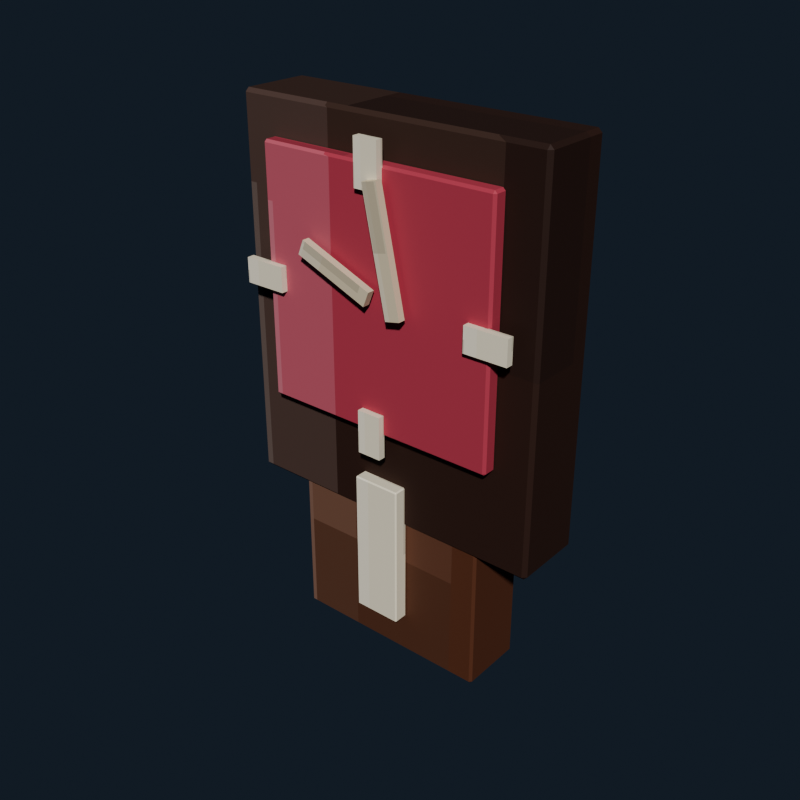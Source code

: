 # Source: bedroom_wall_clock.blend  (saved by Blender 5.2.44; exported with 4.5.12 LTS)
import bpy
from mathutils import Matrix  # noqa: F401  (used for matrix-valued properties, if any)

bpy.ops.wm.read_factory_settings(use_empty=True)
scene = bpy.context.scene
scene.name = 'Scene'

# ---- collections
col_collection = bpy.data.collections.new('Collection'); scene.collection.children.link(col_collection)

# ---- images (referenced by path relative to the original .blend; pixels are not part of the script)
import os
ASSET_DIR = os.environ.get("B2B_ASSET_DIR", "")  # directory of the original .blend (textures are referenced by path, not embedded)
HERE = os.path.dirname(os.path.abspath(__file__))  # packed textures are extracted next to this script under _unpacked/

def load_image(name, relpath, width, height, colorspace="sRGB"):
    """Load a texture the original file referenced (path relative to the .blend, or extracted next to this script)."""
    p = next((c for c in (os.path.join(HERE, relpath), os.path.join(ASSET_DIR, relpath)) if relpath and os.path.exists(c)), "")
    if p:
        img = bpy.data.images.load(p, check_existing=True)
        img.name = name
    else:  # same state as the original file: an image datablock whose file is absent (Cycles renders it pink)
        img = bpy.data.images.new(name, width, height)
        img.source = "FILE"
        img.filepath = "//" + (relpath or name)
    img.colorspace_settings.name = colorspace
    return img
img_bedroom_wall_clock_pixel_atlas = load_image('bedroom_wall_clock_pixel_atlas', '_unpacked/bedroom_wall_clock_pixel_atlas.4b0a8417.png', 144, 16, 'sRGB')

# ---- materials (node trees are filled in below, after node groups)
mat_bedroom_wall_clock_pixel_paint = bpy.data.materials.new('Bedroom Wall Clock pixel paint')

# ---- material node trees
mat_bedroom_wall_clock_pixel_paint.use_nodes = True; mat_bedroom_wall_clock_pixel_paint.node_tree.nodes.clear()
_N = mat_bedroom_wall_clock_pixel_paint.node_tree.nodes; _L = mat_bedroom_wall_clock_pixel_paint.node_tree.links
n0 = _N.new('ShaderNodeBsdfPrincipled'); n0.name = 'Principled BSDF'; n0.location = (-200, 100)
n0.inputs[1].default_value = 0.1
n0.inputs[2].default_value = 0.72
n0.inputs[10].default_value = 0.005
n1 = _N.new('ShaderNodeOutputMaterial'); n1.name = 'Material Output'; n1.location = (200, 100)
n2 = _N.new('ShaderNodeTexImage'); n2.name = 'Image Texture'; n2.location = (0, 0)
n2.image = img_bedroom_wall_clock_pixel_atlas
n2.interpolation = 'Closest'
_L.new(n0.outputs[0], n1.inputs[0])
_L.new(n2.outputs[0], n0.inputs[0])
n1.is_active_output = True

# ---- world
world_world = bpy.data.worlds.new('World'); scene.world = world_world
world_world.use_nodes = True; world_world.node_tree.nodes.clear()
_N = world_world.node_tree.nodes; _L = world_world.node_tree.links
n0 = _N.new('ShaderNodeOutputWorld'); n0.name = 'World Output'; n0.location = (200, 100)
n1 = _N.new('ShaderNodeBackground'); n1.name = 'Background'; n1.location = (-200, 100)
n1.inputs[0].default_value = (0.04314, 0.06275, 0.09412, 1.0)
n1.inputs[1].default_value = 0.36
_L.new(n1.outputs[0], n0.inputs[0])
n0.is_active_output = True
world_world.color = (0.05088, 0.05088, 0.05088)
world_world.sun_shadow_jitter_overblur = 0.0

# ---- meshes
me_cube = bpy.data.meshes.new('Cube')
me_cube.from_pydata([(-0.254, -0.054, -0.31), (-0.254, -0.06, -0.304), (-0.26, -0.054, -0.304), (-0.254, -0.06, 0.304), (-0.254, -0.054, 0.31), (-0.26, -0.054, 0.304), (-0.254, 0.054, -0.31), (-0.26, 0.054, -0.304), (-0.254, 0.06, -0.304), (-0.254, 0.054, 0.31), (-0.254, 0.06, 0.304), (-0.26, 0.054, 0.304), (0.254, -0.054, -0.31), (0.26, -0.054, -0.304), (0.254, -0.06, -0.304), (0.254, -0.054, 0.31), (0.254, -0.06, 0.304), (0.26, -0.054, 0.304), (0.254, 0.054, -0.31), (0.254, 0.06, -0.304), (0.26, 0.054, -0.304), (0.254, 0.054, 0.31), (0.26, 0.054, 0.304), (0.254, 0.06, 0.304)], [], [(0, 1, 2), (3, 4, 5), (6, 7, 8), (9, 10, 11), (12, 13, 14), (15, 16, 17), (18, 19, 20), (21, 22, 23), (6, 0, 2, 7), (1, 3, 5, 2), (4, 9, 11, 5), (10, 8, 7, 11), (18, 6, 8, 19), (9, 21, 23, 10), (22, 20, 19, 23), (12, 18, 20, 13), (21, 15, 17, 22), (16, 14, 13, 17), (0, 12, 14, 1), (15, 4, 3, 16), (6, 18, 12, 0), (2, 5, 11, 7), (14, 16, 3, 1), (21, 9, 4, 15), (8, 10, 23, 19), (20, 22, 17, 13)])
_uv = me_cube.uv_layers.new(name='UVMap')
_uv.uv.foreach_set('vector', [0.1299, 0.7114, 0.1299, 0.7225, 0.1296, 0.7114, 0.1788, 0.9424, 0.179, 0.9424, 0.1788, 0.945, 0.1299, 0.5111, 0.1296, 0.5111, 0.1299, 0.5, 0.179, 0.2755, 0.1788, 0.2801, 0.1788, 0.2692, 0.154, 0.7114, 0.1545, 0.7114, 0.1543, 0.7238, 0.1792, 0.7182, 0.1788, 0.7251, 0.1788, 0.7142, 0.154, 0.5111, 0.1543, 0.4987, 0.1545, 0.5111, 0.1792, 0.5077, 0.1788, 0.5111, 0.1788, 0.4981, 0.1299, 0.5111, 0.1299, 0.7114, 0.1296, 0.7114, 0.1296, 0.5111, 0.1545, 0.055, 0.1788, 0.055, 0.1788, 0.06612, 0.1545, 0.06612, 0.179, 0.06613, 0.179, 0.2755, 0.1788, 0.2692, 0.1788, 0.06612, 0.1788, 0.2801, 0.1545, 0.2801, 0.1545, 0.2664, 0.1788, 0.2692, 0.154, 0.5111, 0.1299, 0.5111, 0.1299, 0.5, 0.1543, 0.4987, 0.179, 0.2755, 0.1792, 0.5077, 0.1788, 0.4981, 0.1788, 0.2801, 0.1788, 0.5111, 0.1545, 0.5111, 0.1543, 0.4987, 0.1788, 0.4981, 0.154, 0.7114, 0.154, 0.5111, 0.1545, 0.5111, 0.1545, 0.7114, 0.1792, 0.5077, 0.1792, 0.7182, 0.1788, 0.7142, 0.1788, 0.5111, 0.1788, 0.7251, 0.1543, 0.7238, 0.1545, 0.7114, 0.1788, 0.7142, 0.1299, 0.7114, 0.154, 0.7114, 0.1543, 0.7238, 0.1299, 0.7225, 0.1792, 0.7182, 0.179, 0.9424, 0.1788, 0.9424, 0.1788, 0.7251, 0.1299, 0.5111, 0.154, 0.5111, 0.154, 0.7114, 0.1299, 0.7114, 0.1545, 0.06612, 0.1788, 0.06612, 0.1788, 0.2692, 0.1545, 0.2664, 0.1543, 0.7238, 0.1788, 0.7251, 0.1788, 0.9424, 0.1545, 0.9424, 0.1792, 0.5077, 0.2035, 0.5111, 0.2035, 0.7114, 0.1792, 0.7182, 0.1545, 0.2801, 0.1788, 0.2801, 0.1788, 0.4981, 0.1543, 0.4987, 0.1545, 0.5111, 0.1788, 0.5111, 0.1788, 0.7142, 0.1545, 0.7114])
me_cube.materials.append(mat_bedroom_wall_clock_pixel_paint)
me_cube.update()
me_cube_001 = bpy.data.meshes.new('Cube.001')
me_cube_001.from_pydata([(-0.196, -0.0085, -0.2), (-0.196, -0.0125, -0.196), (-0.2, -0.0085, -0.196), (-0.196, -0.0125, 0.196), (-0.196, -0.0085, 0.2), (-0.2, -0.0085, 0.196), (-0.196, 0.0085, -0.2), (-0.2, 0.0085, -0.196), (-0.196, 0.0125, -0.196), (-0.196, 0.0085, 0.2), (-0.196, 0.0125, 0.196), (-0.2, 0.0085, 0.196), (0.196, -0.0085, -0.2), (0.2, -0.0085, -0.196), (0.196, -0.0125, -0.196), (0.196, -0.0085, 0.2), (0.196, -0.0125, 0.196), (0.2, -0.0085, 0.196), (0.196, 0.0085, -0.2), (0.196, 0.0125, -0.196), (0.2, 0.0085, -0.196), (0.196, 0.0085, 0.2), (0.2, 0.0085, 0.196), (0.196, 0.0125, 0.196)], [], [(0, 1, 2), (3, 4, 5), (6, 7, 8), (9, 10, 11), (12, 13, 14), (15, 16, 17), (18, 19, 20), (21, 22, 23), (6, 0, 2, 7), (1, 3, 5, 2), (4, 9, 11, 5), (10, 8, 7, 11), (18, 6, 8, 19), (9, 21, 23, 10), (22, 20, 19, 23), (12, 18, 20, 13), (21, 15, 17, 22), (16, 14, 13, 17), (0, 12, 14, 1), (15, 4, 3, 16), (6, 18, 12, 0), (2, 5, 11, 7), (14, 16, 3, 1), (21, 9, 4, 15), (8, 10, 23, 19), (20, 22, 17, 13)])
_uv = me_cube_001.uv_layers.new(name='UVMap')
_uv.uv.foreach_set('vector', [0.5743, 0.6869, 0.5743, 0.7225, 0.574, 0.6869, 0.6232, 0.9428, 0.6235, 0.9428, 0.6232, 0.945, 0.5743, 0.5356, 0.574, 0.5356, 0.5743, 0.5, 0.6235, 0.2671, 0.6232, 0.2797, 0.6232, 0.2508, 0.5985, 0.6869, 0.5989, 0.6869, 0.5987, 0.7236, 0.6236, 0.7058, 0.6232, 0.7247, 0.6232, 0.6958, 0.5985, 0.5356, 0.5987, 0.4989, 0.5989, 0.5356, 0.6236, 0.5261, 0.6232, 0.5356, 0.6232, 0.4983, 0.5743, 0.5356, 0.5743, 0.6869, 0.574, 0.6869, 0.574, 0.5356, 0.599, 0.055, 0.6232, 0.055, 0.6232, 0.0906, 0.599, 0.0906, 0.6235, 0.0906, 0.6235, 0.2671, 0.6232, 0.2508, 0.6232, 0.0906, 0.6232, 0.2797, 0.599, 0.2797, 0.599, 0.2419, 0.6232, 0.2508, 0.5985, 0.5356, 0.5743, 0.5356, 0.5743, 0.5, 0.5987, 0.4989, 0.6235, 0.2671, 0.6236, 0.5261, 0.6232, 0.4983, 0.6232, 0.2797, 0.6232, 0.5356, 0.5989, 0.5356, 0.5987, 0.4989, 0.6232, 0.4983, 0.5985, 0.6869, 0.5985, 0.5356, 0.5989, 0.5356, 0.5989, 0.6869, 0.6236, 0.5261, 0.6236, 0.7058, 0.6232, 0.6958, 0.6232, 0.5356, 0.6232, 0.7247, 0.5987, 0.7236, 0.5989, 0.6869, 0.6232, 0.6958, 0.5743, 0.6869, 0.5985, 0.6869, 0.5987, 0.7236, 0.5743, 0.7225, 0.6236, 0.7058, 0.6235, 0.9428, 0.6232, 0.9428, 0.6232, 0.7247, 0.5743, 0.5356, 0.5985, 0.5356, 0.5985, 0.6869, 0.5743, 0.6869, 0.599, 0.0906, 0.6232, 0.0906, 0.6232, 0.2508, 0.599, 0.2419, 0.5987, 0.7236, 0.6232, 0.7247, 0.6232, 0.9428, 0.599, 0.9428, 0.6236, 0.5261, 0.6479, 0.5356, 0.6479, 0.6869, 0.6236, 0.7058, 0.599, 0.2797, 0.6232, 0.2797, 0.6232, 0.4983, 0.5987, 0.4989, 0.5989, 0.5356, 0.6232, 0.5356, 0.6232, 0.6958, 0.5989, 0.6869])
me_cube_001.materials.append(mat_bedroom_wall_clock_pixel_paint)
me_cube_001.update()
me_cube_002 = bpy.data.meshes.new('Cube.002')
me_cube_002.from_pydata([(-0.02, -0.006, -0.035), (-0.02, -0.006, 0.035), (-0.02, 0.006, -0.035), (-0.02, 0.006, 0.035), (0.02, -0.006, -0.035), (0.02, -0.006, 0.035), (0.02, 0.006, -0.035), (0.02, 0.006, 0.035)], [], [(0, 1, 3, 2), (2, 3, 7, 6), (6, 7, 5, 4), (4, 5, 1, 0), (2, 6, 4, 0), (7, 3, 1, 5)])
_uv = me_cube_002.uv_layers.new(name='UVMap')
_uv.uv.foreach_set('vector', [0.821, 0.055, 0.8457, 0.055, 0.8457, 0.2775, 0.821, 0.2775, 0.821, 0.2775, 0.8457, 0.2775, 0.8457, 0.5, 0.821, 0.5, 0.821, 0.5, 0.8457, 0.5, 0.8457, 0.7225, 0.821, 0.7225, 0.821, 0.7225, 0.8457, 0.7225, 0.8457, 0.945, 0.821, 0.945, 0.7962, 0.5, 0.821, 0.5, 0.821, 0.7225, 0.7962, 0.7225, 0.8457, 0.5, 0.8704, 0.5, 0.8704, 0.7225, 0.8457, 0.7225])
me_cube_002.materials.append(mat_bedroom_wall_clock_pixel_paint)
me_cube_002.update()
me_cube_003 = bpy.data.meshes.new('Cube.003')
me_cube_003.from_pydata([(-0.02, -0.006, -0.035), (-0.02, -0.006, 0.035), (-0.02, 0.006, -0.035), (-0.02, 0.006, 0.035), (0.02, -0.006, -0.035), (0.02, -0.006, 0.035), (0.02, 0.006, -0.035), (0.02, 0.006, 0.035)], [], [(0, 1, 3, 2), (2, 3, 7, 6), (6, 7, 5, 4), (4, 5, 1, 0), (2, 6, 4, 0), (7, 3, 1, 5)])
_uv = me_cube_003.uv_layers.new(name='UVMap')
_uv.uv.foreach_set('vector', [0.821, 0.055, 0.8457, 0.055, 0.8457, 0.2775, 0.821, 0.2775, 0.821, 0.2775, 0.8457, 0.2775, 0.8457, 0.5, 0.821, 0.5, 0.821, 0.5, 0.8457, 0.5, 0.8457, 0.7225, 0.821, 0.7225, 0.821, 0.7225, 0.8457, 0.7225, 0.8457, 0.945, 0.821, 0.945, 0.7962, 0.5, 0.821, 0.5, 0.821, 0.7225, 0.7962, 0.7225, 0.8457, 0.5, 0.8704, 0.5, 0.8704, 0.7225, 0.8457, 0.7225])
me_cube_003.materials.append(mat_bedroom_wall_clock_pixel_paint)
me_cube_003.update()
me_cube_004 = bpy.data.meshes.new('Cube.004')
me_cube_004.from_pydata([(-0.035, -0.006, -0.02), (-0.035, -0.006, 0.02), (-0.035, 0.006, -0.02), (-0.035, 0.006, 0.02), (0.035, -0.006, -0.02), (0.035, -0.006, 0.02), (0.035, 0.006, -0.02), (0.035, 0.006, 0.02)], [], [(0, 1, 3, 2), (2, 3, 7, 6), (6, 7, 5, 4), (4, 5, 1, 0), (2, 6, 4, 0), (7, 3, 1, 5)])
_uv = me_cube_004.uv_layers.new(name='UVMap')
_uv.uv.foreach_set('vector', [0.821, 0.055, 0.8457, 0.055, 0.8457, 0.2775, 0.821, 0.2775, 0.821, 0.2775, 0.8457, 0.2775, 0.8457, 0.5, 0.821, 0.5, 0.821, 0.5, 0.8457, 0.5, 0.8457, 0.7225, 0.821, 0.7225, 0.821, 0.7225, 0.8457, 0.7225, 0.8457, 0.945, 0.821, 0.945, 0.7962, 0.5, 0.821, 0.5, 0.821, 0.7225, 0.7962, 0.7225, 0.8457, 0.5, 0.8704, 0.5, 0.8704, 0.7225, 0.8457, 0.7225])
me_cube_004.materials.append(mat_bedroom_wall_clock_pixel_paint)
me_cube_004.update()
me_cube_005 = bpy.data.meshes.new('Cube.005')
me_cube_005.from_pydata([(-0.035, -0.006, -0.02), (-0.035, -0.006, 0.02), (-0.035, 0.006, -0.02), (-0.035, 0.006, 0.02), (0.035, -0.006, -0.02), (0.035, -0.006, 0.02), (0.035, 0.006, -0.02), (0.035, 0.006, 0.02)], [], [(0, 1, 3, 2), (2, 3, 7, 6), (6, 7, 5, 4), (4, 5, 1, 0), (2, 6, 4, 0), (7, 3, 1, 5)])
_uv = me_cube_005.uv_layers.new(name='UVMap')
_uv.uv.foreach_set('vector', [0.821, 0.055, 0.8457, 0.055, 0.8457, 0.2775, 0.821, 0.2775, 0.821, 0.2775, 0.8457, 0.2775, 0.8457, 0.5, 0.821, 0.5, 0.821, 0.5, 0.8457, 0.5, 0.8457, 0.7225, 0.821, 0.7225, 0.821, 0.7225, 0.8457, 0.7225, 0.8457, 0.945, 0.821, 0.945, 0.7962, 0.5, 0.821, 0.5, 0.821, 0.7225, 0.7962, 0.7225, 0.8457, 0.5, 0.8704, 0.5, 0.8704, 0.7225, 0.8457, 0.7225])
me_cube_005.materials.append(mat_bedroom_wall_clock_pixel_paint)
me_cube_005.update()
me_cube_006 = bpy.data.meshes.new('Cube.006')
me_cube_006.from_pydata([(-0.065, -0.006, -0.0125), (-0.065, -0.006, 0.0125), (-0.065, 0.006, -0.0125), (-0.065, 0.006, 0.0125), (0.065, -0.006, -0.0125), (0.065, -0.006, 0.0125), (0.065, 0.006, -0.0125), (0.065, 0.006, 0.0125)], [], [(0, 1, 3, 2), (2, 3, 7, 6), (6, 7, 5, 4), (4, 5, 1, 0), (2, 6, 4, 0), (7, 3, 1, 5)])
_uv = me_cube_006.uv_layers.new(name='UVMap')
_uv.uv.foreach_set('vector', [0.7099, 0.055, 0.7346, 0.055, 0.7346, 0.2775, 0.7099, 0.2775, 0.7099, 0.2775, 0.7346, 0.2775, 0.7346, 0.5, 0.7099, 0.5, 0.7099, 0.5, 0.7346, 0.5, 0.7346, 0.7225, 0.7099, 0.7225, 0.7099, 0.7225, 0.7346, 0.7225, 0.7346, 0.945, 0.7099, 0.945, 0.6851, 0.5, 0.7099, 0.5, 0.7099, 0.7225, 0.6851, 0.7225, 0.7346, 0.5, 0.7593, 0.5, 0.7593, 0.7225, 0.7346, 0.7225])
me_cube_006.materials.append(mat_bedroom_wall_clock_pixel_paint)
me_cube_006.update()
me_cube_007 = bpy.data.meshes.new('Cube.007')
me_cube_007.from_pydata([(-0.0125, -0.006, -0.095), (-0.0125, -0.006, 0.095), (-0.0125, 0.006, -0.095), (-0.0125, 0.006, 0.095), (0.0125, -0.006, -0.095), (0.0125, -0.006, 0.095), (0.0125, 0.006, -0.095), (0.0125, 0.006, 0.095)], [], [(0, 1, 3, 2), (2, 3, 7, 6), (6, 7, 5, 4), (4, 5, 1, 0), (2, 6, 4, 0), (7, 3, 1, 5)])
_uv = me_cube_007.uv_layers.new(name='UVMap')
_uv.uv.foreach_set('vector', [0.7099, 0.055, 0.7346, 0.055, 0.7346, 0.2775, 0.7099, 0.2775, 0.7099, 0.2775, 0.7346, 0.2775, 0.7346, 0.5, 0.7099, 0.5, 0.7099, 0.5, 0.7346, 0.5, 0.7346, 0.7225, 0.7099, 0.7225, 0.7099, 0.7225, 0.7346, 0.7225, 0.7346, 0.945, 0.7099, 0.945, 0.6851, 0.5, 0.7099, 0.5, 0.7099, 0.7225, 0.6851, 0.7225, 0.7346, 0.5, 0.7593, 0.5, 0.7593, 0.7225, 0.7346, 0.7225])
me_cube_007.materials.append(mat_bedroom_wall_clock_pixel_paint)
me_cube_007.update()
me_cube_008 = bpy.data.meshes.new('Cube.008')
me_cube_008.from_pydata([(-0.166, -0.051, -0.17), (-0.166, -0.055, -0.166), (-0.17, -0.051, -0.166), (-0.166, -0.055, 0.166), (-0.166, -0.051, 0.17), (-0.17, -0.051, 0.166), (-0.166, 0.051, -0.17), (-0.17, 0.051, -0.166), (-0.166, 0.055, -0.166), (-0.166, 0.051, 0.17), (-0.166, 0.055, 0.166), (-0.17, 0.051, 0.166), (0.166, -0.051, -0.17), (0.17, -0.051, -0.166), (0.166, -0.055, -0.166), (0.166, -0.051, 0.17), (0.166, -0.055, 0.166), (0.17, -0.051, 0.166), (0.166, 0.051, -0.17), (0.166, 0.055, -0.166), (0.17, 0.051, -0.166), (0.166, 0.051, 0.17), (0.17, 0.051, 0.166), (0.166, 0.055, 0.166)], [], [(0, 1, 2), (3, 4, 5), (6, 7, 8), (9, 10, 11), (12, 13, 14), (15, 16, 17), (18, 19, 20), (21, 22, 23), (6, 0, 2, 7), (1, 3, 5, 2), (4, 9, 11, 5), (10, 8, 7, 11), (18, 6, 8, 19), (9, 21, 23, 10), (22, 20, 19, 23), (12, 18, 20, 13), (21, 15, 17, 22), (16, 14, 13, 17), (0, 12, 14, 1), (15, 4, 3, 16), (6, 18, 12, 0), (2, 5, 11, 7), (14, 16, 3, 1), (21, 9, 4, 15), (8, 10, 23, 19), (20, 22, 17, 13)])
_uv = me_cube_008.uv_layers.new(name='UVMap')
_uv.uv.foreach_set('vector', [0.241, 0.7144, 0.241, 0.7225, 0.2407, 0.7144, 0.2898, 0.9424, 0.2901, 0.9424, 0.2898, 0.945, 0.241, 0.5081, 0.2407, 0.5081, 0.241, 0.5, 0.2901, 0.2765, 0.2898, 0.2801, 0.2898, 0.2714, 0.2651, 0.7144, 0.2656, 0.7144, 0.2654, 0.7238, 0.2903, 0.7198, 0.2898, 0.7251, 0.2898, 0.7164, 0.2651, 0.5081, 0.2654, 0.4987, 0.2656, 0.5081, 0.2903, 0.5054, 0.2898, 0.5081, 0.2898, 0.498, 0.241, 0.5081, 0.241, 0.7144, 0.2407, 0.7144, 0.2407, 0.5081, 0.2657, 0.055, 0.2898, 0.055, 0.2898, 0.06309, 0.2657, 0.06309, 0.2901, 0.06309, 0.2901, 0.2765, 0.2898, 0.2714, 0.2898, 0.06309, 0.2898, 0.2801, 0.2657, 0.2801, 0.2657, 0.2694, 0.2898, 0.2714, 0.2651, 0.5081, 0.241, 0.5081, 0.241, 0.5, 0.2654, 0.4987, 0.2901, 0.2765, 0.2903, 0.5054, 0.2898, 0.498, 0.2898, 0.2801, 0.2898, 0.5081, 0.2656, 0.5081, 0.2654, 0.4987, 0.2898, 0.498, 0.2651, 0.7144, 0.2651, 0.5081, 0.2656, 0.5081, 0.2656, 0.7144, 0.2903, 0.5054, 0.2903, 0.7198, 0.2898, 0.7164, 0.2898, 0.5081, 0.2898, 0.7251, 0.2654, 0.7238, 0.2656, 0.7144, 0.2898, 0.7164, 0.241, 0.7144, 0.2651, 0.7144, 0.2654, 0.7238, 0.241, 0.7225, 0.2903, 0.7198, 0.2901, 0.9424, 0.2898, 0.9424, 0.2898, 0.7251, 0.241, 0.5081, 0.2651, 0.5081, 0.2651, 0.7144, 0.241, 0.7144, 0.2657, 0.06309, 0.2898, 0.06309, 0.2898, 0.2714, 0.2657, 0.2694, 0.2654, 0.7238, 0.2898, 0.7251, 0.2898, 0.9424, 0.2657, 0.9424, 0.2903, 0.5054, 0.3146, 0.5081, 0.3146, 0.7144, 0.2903, 0.7198, 0.2657, 0.2801, 0.2898, 0.2801, 0.2898, 0.498, 0.2654, 0.4987, 0.2656, 0.5081, 0.2898, 0.5081, 0.2898, 0.7164, 0.2656, 0.7144])
me_cube_008.materials.append(mat_bedroom_wall_clock_pixel_paint)
me_cube_008.update()
me_cube_009 = bpy.data.meshes.new('Cube.009')
me_cube_009.from_pydata([(-0.038, -0.0105, -0.12), (-0.038, -0.0125, -0.118), (-0.04, -0.0105, -0.118), (-0.038, -0.0125, 0.118), (-0.038, -0.0105, 0.12), (-0.04, -0.0105, 0.118), (-0.038, 0.0105, -0.12), (-0.04, 0.0105, -0.118), (-0.038, 0.0125, -0.118), (-0.038, 0.0105, 0.12), (-0.038, 0.0125, 0.118), (-0.04, 0.0105, 0.118), (0.038, -0.0105, -0.12), (0.04, -0.0105, -0.118), (0.038, -0.0125, -0.118), (0.038, -0.0105, 0.12), (0.038, -0.0125, 0.118), (0.04, -0.0105, 0.118), (0.038, 0.0105, -0.12), (0.038, 0.0125, -0.118), (0.04, 0.0105, -0.118), (0.038, 0.0105, 0.12), (0.04, 0.0105, 0.118), (0.038, 0.0125, 0.118)], [], [(0, 1, 2), (3, 4, 5), (6, 7, 8), (9, 10, 11), (12, 13, 14), (15, 16, 17), (18, 19, 20), (21, 22, 23), (6, 0, 2, 7), (1, 3, 5, 2), (4, 9, 11, 5), (10, 8, 7, 11), (18, 6, 8, 19), (9, 21, 23, 10), (22, 20, 19, 23), (12, 18, 20, 13), (21, 15, 17, 22), (16, 14, 13, 17), (0, 12, 14, 1), (15, 4, 3, 16), (6, 18, 12, 0), (2, 5, 11, 7), (14, 16, 3, 1), (21, 9, 4, 15), (8, 10, 23, 19), (20, 22, 17, 13)])
_uv = me_cube_009.uv_layers.new(name='UVMap')
_uv.uv.foreach_set('vector', [0.7969, 0.7047, 0.7969, 0.7225, 0.7962, 0.7047, 0.8455, 0.9394, 0.8457, 0.9394, 0.8455, 0.945, 0.7969, 0.5178, 0.7962, 0.5178, 0.7969, 0.5, 0.8457, 0.2753, 0.8455, 0.2831, 0.8455, 0.2641, 0.8204, 0.7047, 0.8211, 0.7047, 0.8208, 0.7253, 0.846, 0.7164, 0.8455, 0.7281, 0.8455, 0.7092, 0.8204, 0.5178, 0.8208, 0.4972, 0.8211, 0.5178, 0.846, 0.512, 0.8455, 0.5178, 0.8455, 0.4958, 0.7969, 0.5178, 0.7969, 0.7047, 0.7962, 0.7047, 0.7962, 0.5178, 0.8212, 0.055, 0.8455, 0.055, 0.8455, 0.0728, 0.8212, 0.0728, 0.8457, 0.0728, 0.8457, 0.2753, 0.8455, 0.2641, 0.8455, 0.0728, 0.8455, 0.2831, 0.8212, 0.2831, 0.8212, 0.2597, 0.8455, 0.2641, 0.8204, 0.5178, 0.7969, 0.5178, 0.7969, 0.5, 0.8208, 0.4972, 0.8457, 0.2753, 0.846, 0.512, 0.8455, 0.4958, 0.8455, 0.2831, 0.8455, 0.5178, 0.8211, 0.5178, 0.8208, 0.4972, 0.8455, 0.4958, 0.8204, 0.7047, 0.8204, 0.5178, 0.8211, 0.5178, 0.8211, 0.7047, 0.846, 0.512, 0.846, 0.7164, 0.8455, 0.7092, 0.8455, 0.5178, 0.8455, 0.7281, 0.8208, 0.7253, 0.8211, 0.7047, 0.8455, 0.7092, 0.7969, 0.7047, 0.8204, 0.7047, 0.8208, 0.7253, 0.7969, 0.7225, 0.846, 0.7164, 0.8457, 0.9394, 0.8455, 0.9394, 0.8455, 0.7281, 0.7969, 0.5178, 0.8204, 0.5178, 0.8204, 0.7047, 0.7969, 0.7047, 0.8212, 0.0728, 0.8455, 0.0728, 0.8455, 0.2641, 0.8212, 0.2597, 0.8208, 0.7253, 0.8455, 0.7281, 0.8455, 0.9394, 0.8212, 0.9394, 0.846, 0.512, 0.8698, 0.5178, 0.8698, 0.7047, 0.846, 0.7164, 0.8212, 0.2831, 0.8455, 0.2831, 0.8455, 0.4958, 0.8208, 0.4972, 0.8211, 0.5178, 0.8455, 0.5178, 0.8455, 0.7092, 0.8211, 0.7047])
me_cube_009.materials.append(mat_bedroom_wall_clock_pixel_paint)
me_cube_009.update()

# ---- objects
ob_clockback = bpy.data.objects.new('ClockBack', me_cube)
ob_clockface = bpy.data.objects.new('ClockFace', me_cube_001)
ob_clockmarker_0_0_1_65 = bpy.data.objects.new('ClockMarker_0.0_1.65', me_cube_002)
ob_clockmarker_0_0_1_25 = bpy.data.objects.new('ClockMarker_0.0_1.25', me_cube_003)
ob_clockmarker__0_2_1_45 = bpy.data.objects.new('ClockMarker_-0.2_1.45', me_cube_004)
ob_clockmarker_0_2_1_45 = bpy.data.objects.new('ClockMarker_0.2_1.45', me_cube_005)
ob_clockhandhour = bpy.data.objects.new('ClockHandHour', me_cube_006)
ob_clockhandminute = bpy.data.objects.new('ClockHandMinute', me_cube_007)
ob_clockpendulumcase = bpy.data.objects.new('ClockPendulumCase', me_cube_008)
ob_clockpendulum = bpy.data.objects.new('ClockPendulum', me_cube_009)

# ---- transforms, parenting, visibility, modifiers, constraints
ob_clockback.location = (0.0, 0.0, 1.4)
ob_clockface.location = (0.0, -0.071, 1.45)
ob_clockmarker_0_0_1_65.location = (0.0, -0.088, 1.65)
ob_clockmarker_0_0_1_25.location = (0.0, -0.088, 1.25)
ob_clockmarker__0_2_1_45.location = (-0.2, -0.088, 1.45)
ob_clockmarker_0_2_1_45.location = (0.2, -0.088, 1.45)
ob_clockhandhour.location = (-0.055, -0.096, 1.49)
ob_clockhandhour.rotation_euler = (0.0, 0.384, 0.0)
ob_clockhandminute.location = (0.035, -0.099, 1.54)
ob_clockhandminute.rotation_euler = (0.0, -0.2094, 0.0)
ob_clockpendulumcase.location = (0.0, 0.0, 1.02)
ob_clockpendulum.location = (0.0, -0.068, 1.04)

# ---- collection membership
col_collection.objects.link(ob_clockback)
col_collection.objects.link(ob_clockface)
col_collection.objects.link(ob_clockmarker_0_0_1_65)
col_collection.objects.link(ob_clockmarker_0_0_1_25)
col_collection.objects.link(ob_clockmarker__0_2_1_45)
col_collection.objects.link(ob_clockmarker_0_2_1_45)
col_collection.objects.link(ob_clockhandhour)
col_collection.objects.link(ob_clockhandminute)
col_collection.objects.link(ob_clockpendulumcase)
col_collection.objects.link(ob_clockpendulum)

# ---- scene / render settings (as saved in the file)
scene.frame_start = 1; scene.frame_end = 250; scene.frame_set(1)
scene.render.engine = 'BLENDER_EEVEE_NEXT'
scene.render.resolution_x = 640
scene.render.resolution_y = 640
scene.render.bake_bias = 0.0
scene.render.bake_samples = 0
scene.render.compositor_device = 'GPU'
scene.eevee.use_volume_custom_range = False
scene.eevee.fast_gi_thickness_near = 0.1
scene.eevee.fast_gi_thickness_far = 0.0
scene.eevee.ray_tracing_options.screen_trace_thickness = 0.1
scene.view_settings.look = 'AgX - Medium High Contrast'
bpy.context.view_layer.update()

# ---- added for rendering (the .blend has no active camera and no usable light): camera, sun
cam_auto = bpy.data.cameras.new('AutoCamera')
cam_auto.lens = 50.0
cam_auto.sensor_width = 36.0
cam_auto.clip_end = 1000.0
ob_auto_camera = bpy.data.objects.new('AutoCamera', cam_auto)
scene.collection.objects.link(ob_auto_camera)
ob_auto_camera.location = (0.942288, -1.15325, 2.03383)
ob_auto_camera.rotation_euler = (1.09748, -7.21219e-08, 0.694738)
scene.camera = ob_auto_camera
light_auto_sun = bpy.data.lights.new('AutoSun', 'SUN')
light_auto_sun.energy = 3.0
light_auto_sun.angle = 0.0523599
ob_auto_sun = bpy.data.objects.new('AutoSun', light_auto_sun)
scene.collection.objects.link(ob_auto_sun)
ob_auto_sun.rotation_euler = (0.872665, 0.174533, 0.523599)
bpy.context.view_layer.update()
